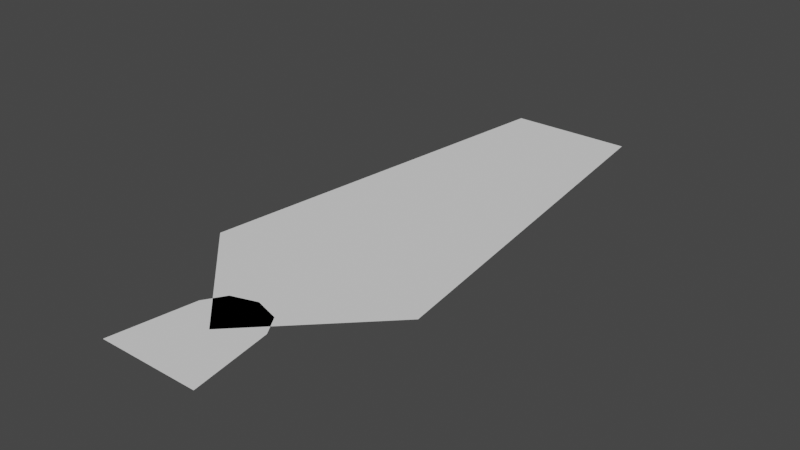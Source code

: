 # Source: sniper_cannon.blend  (saved by Blender 2.81.16; exported with 4.5.12 LTS)
import bpy
from mathutils import Matrix  # noqa: F401  (used for matrix-valued properties, if any)

bpy.ops.wm.read_factory_settings(use_empty=True)
scene = bpy.context.scene
scene.name = 'Scene'

# ---- collections
col_collection = bpy.data.collections.new('Collection'); scene.collection.children.link(col_collection)

# ---- world
world_world = bpy.data.worlds.new('World'); scene.world = world_world
world_world.use_nodes = True; world_world.node_tree.nodes.clear()
_N = world_world.node_tree.nodes; _L = world_world.node_tree.links
n0 = _N.new('ShaderNodeOutputWorld'); n0.name = 'World Output'; n0.location = (300, 300)
n1 = _N.new('ShaderNodeBackground'); n1.name = 'Background'; n1.location = (10, 300)
n1.inputs[0].default_value = (0.05088, 0.05088, 0.05088, 1.0)
_L.new(n1.outputs[0], n0.inputs[0])
n0.is_active_output = True
world_world.color = (0.05088, 0.05088, 0.05088)
world_world.use_sun_shadow = False
world_world.sun_shadow_jitter_overblur = 0.0

# ---- meshes
me_cannon = bpy.data.meshes.new('cannon')
me_cannon.from_pydata([(9.15e-08, 0.001823, 0.0), (0.495, 0.4968, 0.0), (-0.495, 0.4968, 0.0), (-0.2758, 2.246, 0.0), (0.2749, 2.251, 0.0), (-0.001236, 1.237, 0.0)], [], [(5, 4, 3), (1, 4, 5), (2, 5, 3), (0, 1, 5), (2, 0, 5)])
_uv = me_cannon.uv_layers.new(name='UVMap')
_uv.uv.foreach_set('vector', [0.6413, 0.6438, 1.0, 0.4445, 0.4428, 1.0, 1.0, 0.0, 1.0, 0.4445, 0.6413, 0.6438, 0.0, 1.0, 0.6413, 0.6438, 0.4428, 1.0, 0.0, 0.0, 1.0, 0.0, 0.6413, 0.6438, 0.0, 1.0, 0.0, 0.0, 0.6413, 0.6438])
me_cannon.use_remesh_preserve_volume = False
me_cannon.use_remesh_preserve_attributes = False
me_cannon.use_mirror_vertex_groups = False
me_cannon.update()
me_bullet = bpy.data.meshes.new('bullet')
me_bullet.from_pydata([(0.0, 0.0, 0.0), (0.0, 0.2305, 0.0), (-0.1684, 0.1054, 0.0), (-0.2252, -0.26, 0.0), (-0.1126, 0.195, 0.0), (0.2252, -0.26, 0.0), (0.1684, 0.1054, 0.0), (0.1126, 0.195, 0.0), (0.0, -0.26, 0.0)], [], [(0, 4, 2), (0, 2, 3), (0, 5, 6), (0, 7, 1), (0, 3, 8), (8, 5, 0), (0, 1, 4), (0, 6, 7)])
_uv = me_bullet.uv_layers.new(name='UVMap')
_uv.uv.foreach_set('vector', [0.5, 0.5, 0.2835, 0.875, 0.06699, 0.75, 0.5, 0.5, 0.06699, 0.75, 0.06699, 0.25, 0.5, 0.5, 0.933, 0.25, 0.933, 0.75, 0.5, 0.5, 0.7165, 0.875, 0.5, 1.0, 0.5, 0.5, 0.06699, 0.25, 0.0, 0.0, 0.0, 0.0, 0.933, 0.25, 0.5, 0.5, 0.5, 0.5, 0.5, 1.0, 0.2835, 0.875, 0.5, 0.5, 0.933, 0.75, 0.7165, 0.875])
me_bullet.use_remesh_preserve_volume = False
me_bullet.use_remesh_preserve_attributes = False
me_bullet.use_mirror_vertex_groups = False
me_bullet.update()
me_bullet_collider = bpy.data.meshes.new('bullet_collider')
me_bullet_collider.from_pydata([(0.0, 0.2305, 0.0), (-0.1684, 0.1054, 0.0), (-0.2252, -0.26, 0.0), (-0.1126, 0.195, 0.0), (0.2252, -0.26, 0.0), (0.1684, 0.1054, 0.0), (0.1126, 0.195, 0.0), (0.0, -0.26, 0.0)], [(3, 0), (2, 1), (0, 6), (1, 3), (7, 4), (5, 4), (6, 5), (2, 7)], [])
_uv = me_bullet_collider.uv_layers.new(name='UVMap')
_uv.uv.foreach_set('vector', [])
me_bullet_collider.use_remesh_preserve_volume = False
me_bullet_collider.use_remesh_preserve_attributes = False
me_bullet_collider.use_mirror_vertex_groups = False
me_bullet_collider.update()
me_cannon_collider = bpy.data.meshes.new('cannon_collider')
me_cannon_collider.from_pydata([(9.15e-08, 0.001823, 0.0), (0.495, 0.4968, 0.0), (-0.495, 0.4968, 0.0), (-0.2758, 2.246, 0.0), (0.2749, 2.251, 0.0)], [(2, 0), (0, 1), (3, 2), (1, 4), (3, 4)], [])
_uv = me_cannon_collider.uv_layers.new(name='UVMap')
_uv.uv.foreach_set('vector', [])
me_cannon_collider.use_remesh_preserve_volume = False
me_cannon_collider.use_remesh_preserve_attributes = False
me_cannon_collider.use_mirror_vertex_groups = False
me_cannon_collider.update()

# ---- objects
ob_plane_002 = bpy.data.objects.new('Plane.002', me_cannon)
ob_circle_002 = bpy.data.objects.new('Circle.002', me_bullet)
ob_circle_000 = bpy.data.objects.new('Circle.000', me_bullet_collider)
ob_plane_000 = bpy.data.objects.new('Plane.000', me_cannon_collider)

# ---- transforms, parenting, visibility, modifiers, constraints
ob_plane_002.location = (0.0, 0.0, 0.0)
ob_plane_002.lineart.crease_threshold = 0.0
ob_circle_002.location = (0.0, 0.0, 0.0)
ob_circle_002.lineart.crease_threshold = 0.0
ob_circle_000.location = (0.0, 0.0, 0.0)
ob_circle_000.lineart.crease_threshold = 0.0
ob_plane_000.location = (0.0, 0.0, 0.0)
ob_plane_000.lineart.crease_threshold = 0.0

# ---- collection membership
scene.collection.objects.link(ob_plane_002)
col_collection.objects.link(ob_circle_002)
col_collection.objects.link(ob_circle_000)
col_collection.objects.link(ob_plane_000)

# ---- scene / render settings (as saved in the file)
scene.frame_start = 1; scene.frame_end = 250; scene.frame_set(25)
scene.render.engine = 'BLENDER_EEVEE_NEXT'
scene.cycles.use_denoising = False
scene.cycles.samples = 128
scene.cycles.sampling_pattern = 'TABULATED_SOBOL'
scene.cycles.use_adaptive_sampling = False
scene.cycles.use_light_tree = False
scene.view_settings.view_transform = 'Filmic'
bpy.context.view_layer.update()

# ---- added for rendering (the .blend has no active camera and no usable light): camera, sun
cam_auto = bpy.data.cameras.new('AutoCamera')
cam_auto.lens = 50.0
cam_auto.sensor_width = 36.0
cam_auto.clip_end = 1000.0
ob_auto_camera = bpy.data.objects.new('AutoCamera', cam_auto)
scene.collection.objects.link(ob_auto_camera)
ob_auto_camera.location = (2.49708, -2.00111, 1.99766)
ob_auto_camera.rotation_euler = (1.09748, -7.21219e-08, 0.694738)
scene.camera = ob_auto_camera
light_auto_sun = bpy.data.lights.new('AutoSun', 'SUN')
light_auto_sun.energy = 3.0
light_auto_sun.angle = 0.0523599
ob_auto_sun = bpy.data.objects.new('AutoSun', light_auto_sun)
scene.collection.objects.link(ob_auto_sun)
ob_auto_sun.rotation_euler = (0.872665, 0.174533, 0.523599)
bpy.context.view_layer.update()
